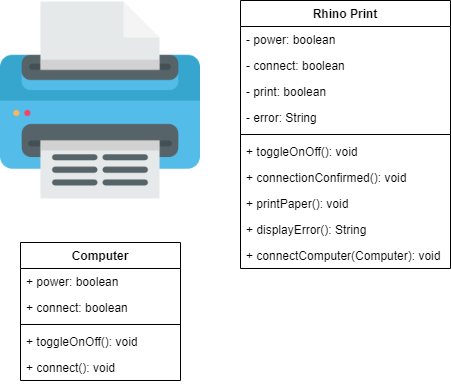

The diagram above was exported from draw.io. Its source (the exported page's mxGraphModel, read from the mxfile embedded in the PNG):
<mxGraphModel dx="868" dy="401" grid="1" gridSize="10" guides="1" tooltips="1" connect="1" arrows="1" fold="1" page="1" pageScale="1" pageWidth="850" pageHeight="1100" math="0" shadow="0">
  <root>
    <mxCell id="0" />
    <mxCell id="1" parent="0" />
    <mxCell id="xB7F8WC-WNy9JwSfT17B-1" value="" style="shape=image;verticalLabelPosition=bottom;labelBackgroundColor=#ffffff;verticalAlign=top;aspect=fixed;imageAspect=0;image=data:image/png,(base64 omitted: 14900 chars);" vertex="1" parent="1">
      <mxGeometry x="160" y="160" width="200" height="200" as="geometry" />
    </mxCell>
    <mxCell id="xB7F8WC-WNy9JwSfT17B-2" value="Rhino Print" style="swimlane;fontStyle=1;align=center;verticalAlign=top;childLayout=stackLayout;horizontal=1;startSize=26;horizontalStack=0;resizeParent=1;resizeParentMax=0;resizeLast=0;collapsible=1;marginBottom=0;" vertex="1" parent="1">
      <mxGeometry x="400" y="160" width="210" height="268" as="geometry" />
    </mxCell>
    <mxCell id="xB7F8WC-WNy9JwSfT17B-3" value="- power: boolean" style="text;strokeColor=none;fillColor=none;align=left;verticalAlign=top;spacingLeft=4;spacingRight=4;overflow=hidden;rotatable=0;points=[[0,0.5],[1,0.5]];portConstraint=eastwest;" vertex="1" parent="xB7F8WC-WNy9JwSfT17B-2">
      <mxGeometry y="26" width="210" height="26" as="geometry" />
    </mxCell>
    <mxCell id="xB7F8WC-WNy9JwSfT17B-6" value="- connect: boolean" style="text;strokeColor=none;fillColor=none;align=left;verticalAlign=top;spacingLeft=4;spacingRight=4;overflow=hidden;rotatable=0;points=[[0,0.5],[1,0.5]];portConstraint=eastwest;" vertex="1" parent="xB7F8WC-WNy9JwSfT17B-2">
      <mxGeometry y="52" width="210" height="26" as="geometry" />
    </mxCell>
    <mxCell id="xB7F8WC-WNy9JwSfT17B-8" value="- print: boolean" style="text;strokeColor=none;fillColor=none;align=left;verticalAlign=top;spacingLeft=4;spacingRight=4;overflow=hidden;rotatable=0;points=[[0,0.5],[1,0.5]];portConstraint=eastwest;" vertex="1" parent="xB7F8WC-WNy9JwSfT17B-2">
      <mxGeometry y="78" width="210" height="26" as="geometry" />
    </mxCell>
    <mxCell id="xB7F8WC-WNy9JwSfT17B-10" value="- error: String" style="text;strokeColor=none;fillColor=none;align=left;verticalAlign=top;spacingLeft=4;spacingRight=4;overflow=hidden;rotatable=0;points=[[0,0.5],[1,0.5]];portConstraint=eastwest;" vertex="1" parent="xB7F8WC-WNy9JwSfT17B-2">
      <mxGeometry y="104" width="210" height="26" as="geometry" />
    </mxCell>
    <mxCell id="xB7F8WC-WNy9JwSfT17B-4" value="" style="line;strokeWidth=1;fillColor=none;align=left;verticalAlign=middle;spacingTop=-1;spacingLeft=3;spacingRight=3;rotatable=0;labelPosition=right;points=[];portConstraint=eastwest;" vertex="1" parent="xB7F8WC-WNy9JwSfT17B-2">
      <mxGeometry y="130" width="210" height="8" as="geometry" />
    </mxCell>
    <mxCell id="xB7F8WC-WNy9JwSfT17B-5" value="+ toggleOnOff(): void" style="text;strokeColor=none;fillColor=none;align=left;verticalAlign=top;spacingLeft=4;spacingRight=4;overflow=hidden;rotatable=0;points=[[0,0.5],[1,0.5]];portConstraint=eastwest;" vertex="1" parent="xB7F8WC-WNy9JwSfT17B-2">
      <mxGeometry y="138" width="210" height="26" as="geometry" />
    </mxCell>
    <mxCell id="xB7F8WC-WNy9JwSfT17B-7" value="+ connectionConfirmed(): void" style="text;strokeColor=none;fillColor=none;align=left;verticalAlign=top;spacingLeft=4;spacingRight=4;overflow=hidden;rotatable=0;points=[[0,0.5],[1,0.5]];portConstraint=eastwest;" vertex="1" parent="xB7F8WC-WNy9JwSfT17B-2">
      <mxGeometry y="164" width="210" height="26" as="geometry" />
    </mxCell>
    <mxCell id="xB7F8WC-WNy9JwSfT17B-9" value="+ printPaper(): void" style="text;strokeColor=none;fillColor=none;align=left;verticalAlign=top;spacingLeft=4;spacingRight=4;overflow=hidden;rotatable=0;points=[[0,0.5],[1,0.5]];portConstraint=eastwest;" vertex="1" parent="xB7F8WC-WNy9JwSfT17B-2">
      <mxGeometry y="190" width="210" height="26" as="geometry" />
    </mxCell>
    <mxCell id="xB7F8WC-WNy9JwSfT17B-11" value="+ displayError(): String" style="text;strokeColor=none;fillColor=none;align=left;verticalAlign=top;spacingLeft=4;spacingRight=4;overflow=hidden;rotatable=0;points=[[0,0.5],[1,0.5]];portConstraint=eastwest;" vertex="1" parent="xB7F8WC-WNy9JwSfT17B-2">
      <mxGeometry y="216" width="210" height="26" as="geometry" />
    </mxCell>
    <mxCell id="xB7F8WC-WNy9JwSfT17B-18" value="+ connectComputer(Computer): void" style="text;strokeColor=none;fillColor=none;align=left;verticalAlign=top;spacingLeft=4;spacingRight=4;overflow=hidden;rotatable=0;points=[[0,0.5],[1,0.5]];portConstraint=eastwest;" vertex="1" parent="xB7F8WC-WNy9JwSfT17B-2">
      <mxGeometry y="242" width="210" height="26" as="geometry" />
    </mxCell>
    <mxCell id="xB7F8WC-WNy9JwSfT17B-12" value="Computer" style="swimlane;fontStyle=1;align=center;verticalAlign=top;childLayout=stackLayout;horizontal=1;startSize=26;horizontalStack=0;resizeParent=1;resizeParentMax=0;resizeLast=0;collapsible=1;marginBottom=0;" vertex="1" parent="1">
      <mxGeometry x="180" y="402" width="160" height="138" as="geometry" />
    </mxCell>
    <mxCell id="xB7F8WC-WNy9JwSfT17B-13" value="+ power: boolean" style="text;strokeColor=none;fillColor=none;align=left;verticalAlign=top;spacingLeft=4;spacingRight=4;overflow=hidden;rotatable=0;points=[[0,0.5],[1,0.5]];portConstraint=eastwest;" vertex="1" parent="xB7F8WC-WNy9JwSfT17B-12">
      <mxGeometry y="26" width="160" height="26" as="geometry" />
    </mxCell>
    <mxCell id="xB7F8WC-WNy9JwSfT17B-16" value="+ connect: boolean" style="text;strokeColor=none;fillColor=none;align=left;verticalAlign=top;spacingLeft=4;spacingRight=4;overflow=hidden;rotatable=0;points=[[0,0.5],[1,0.5]];portConstraint=eastwest;" vertex="1" parent="xB7F8WC-WNy9JwSfT17B-12">
      <mxGeometry y="52" width="160" height="26" as="geometry" />
    </mxCell>
    <mxCell id="xB7F8WC-WNy9JwSfT17B-14" value="" style="line;strokeWidth=1;fillColor=none;align=left;verticalAlign=middle;spacingTop=-1;spacingLeft=3;spacingRight=3;rotatable=0;labelPosition=right;points=[];portConstraint=eastwest;" vertex="1" parent="xB7F8WC-WNy9JwSfT17B-12">
      <mxGeometry y="78" width="160" height="8" as="geometry" />
    </mxCell>
    <mxCell id="xB7F8WC-WNy9JwSfT17B-15" value="+ toggleOnOff(): void" style="text;strokeColor=none;fillColor=none;align=left;verticalAlign=top;spacingLeft=4;spacingRight=4;overflow=hidden;rotatable=0;points=[[0,0.5],[1,0.5]];portConstraint=eastwest;" vertex="1" parent="xB7F8WC-WNy9JwSfT17B-12">
      <mxGeometry y="86" width="160" height="26" as="geometry" />
    </mxCell>
    <mxCell id="xB7F8WC-WNy9JwSfT17B-17" value="+ connect(): void" style="text;strokeColor=none;fillColor=none;align=left;verticalAlign=top;spacingLeft=4;spacingRight=4;overflow=hidden;rotatable=0;points=[[0,0.5],[1,0.5]];portConstraint=eastwest;" vertex="1" parent="xB7F8WC-WNy9JwSfT17B-12">
      <mxGeometry y="112" width="160" height="26" as="geometry" />
    </mxCell>
  </root>
</mxGraphModel>